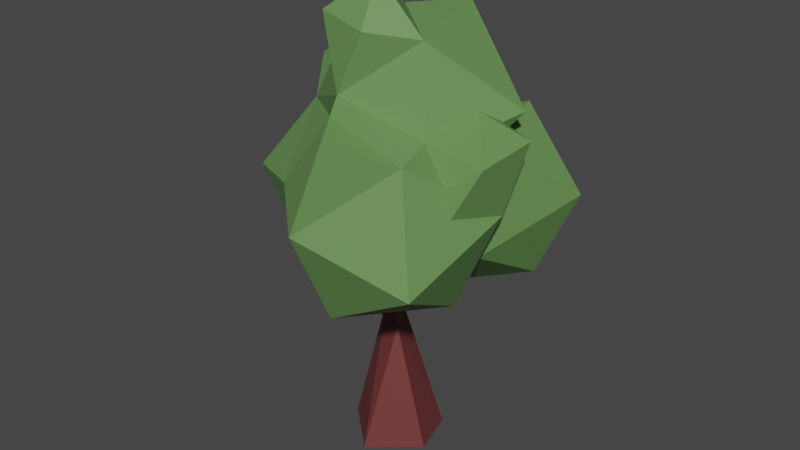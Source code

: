 # Source: Tree2-Minimal.blend  (saved by Blender 3.0.42; exported with 4.5.12 LTS)
import bpy
from mathutils import Matrix  # noqa: F401  (used for matrix-valued properties, if any)

bpy.ops.wm.read_factory_settings(use_empty=True)
scene = bpy.context.scene
scene.name = 'Scene'

# ---- collections
col_collection = bpy.data.collections.new('Collection'); scene.collection.children.link(col_collection)

# ---- materials (node trees are filled in below, after node groups)
mat_tree2_leaves = bpy.data.materials.new('Tree2.Leaves')
mat_tree2_leaves.use_transparent_shadow = False
mat_tree2_leaves.diffuse_color = (0.1337, 0.2807, 0.08395, 1.0)
mat_tree2_leaves.roughness = 0.6
mat_tree2_trunk = bpy.data.materials.new('Tree2.Trunk')
mat_tree2_trunk.use_transparent_shadow = False
mat_tree2_trunk.diffuse_color = (0.1543, 0.03292, 0.03292, 1.0)
mat_tree2_trunk.roughness = 0.6

# ---- material node trees
mat_tree2_leaves.use_nodes = True; mat_tree2_leaves.node_tree.nodes.clear()
_N = mat_tree2_leaves.node_tree.nodes; _L = mat_tree2_leaves.node_tree.links
n0 = _N.new('ShaderNodeBsdfPrincipled'); n0.name = 'Principled BSDF'; n0.location = (10, 300)
n0.distribution = 'GGX'
n0.subsurface_method = 'RANDOM_WALK_SKIN'
n0.inputs[0].default_value = (0.1337, 0.2807, 0.08395, 1.0)
n0.inputs[2].default_value = 0.6
n0.inputs[3].default_value = 1.45
n0.inputs[27].default_value = (0.0, 0.0, 0.0, 1.0)
n0.inputs[28].default_value = 1.0
n1 = _N.new('ShaderNodeOutputMaterial'); n1.name = 'Material Output'; n1.location = (300, 300)
n2 = _N.new('ShaderNodeNormalMap'); n2.name = 'Normal Map'; n2.location = (-300, -300)
n2.label = 'Normal/Map'
n2.inputs[0].default_value = 0.0
_L.new(n0.outputs[0], n1.inputs[0])
_L.new(n2.outputs[0], n0.inputs[5])
n1.is_active_output = True
mat_tree2_trunk.use_nodes = True; mat_tree2_trunk.node_tree.nodes.clear()
_N = mat_tree2_trunk.node_tree.nodes; _L = mat_tree2_trunk.node_tree.links
n0 = _N.new('ShaderNodeBsdfPrincipled'); n0.name = 'Principled BSDF'; n0.location = (10, 300)
n0.distribution = 'GGX'
n0.subsurface_method = 'RANDOM_WALK_SKIN'
n0.inputs[0].default_value = (0.1543, 0.03292, 0.03292, 1.0)
n0.inputs[2].default_value = 0.6
n0.inputs[3].default_value = 1.45
n0.inputs[27].default_value = (0.0, 0.0, 0.0, 1.0)
n0.inputs[28].default_value = 1.0
n1 = _N.new('ShaderNodeOutputMaterial'); n1.name = 'Material Output'; n1.location = (300, 300)
n2 = _N.new('ShaderNodeNormalMap'); n2.name = 'Normal Map'; n2.location = (-300, -300)
n2.label = 'Normal/Map'
n2.inputs[0].default_value = 0.0
_L.new(n0.outputs[0], n1.inputs[0])
_L.new(n2.outputs[0], n0.inputs[5])
n1.is_active_output = True

# ---- world
world_world = bpy.data.worlds.new('World'); scene.world = world_world
world_world.use_nodes = True; world_world.node_tree.nodes.clear()
_N = world_world.node_tree.nodes; _L = world_world.node_tree.links
n0 = _N.new('ShaderNodeOutputWorld'); n0.name = 'World Output'; n0.location = (300, 300)
n1 = _N.new('ShaderNodeBackground'); n1.name = 'Background'; n1.location = (10, 300)
n1.inputs[0].default_value = (0.05088, 0.05088, 0.05088, 1.0)
_L.new(n1.outputs[0], n0.inputs[0])
n0.is_active_output = True
world_world.color = (0.05088, 0.05088, 0.05088)
world_world.use_sun_shadow = False
world_world.sun_shadow_jitter_overblur = 0.0

# ---- meshes
me_tree2 = bpy.data.meshes.new('Tree2')
me_tree2.from_pydata([(36.37, 685.5, 122.0), (11.74, 745.7, 61.38), (-49.47, 695.0, 101.1), (-64.5, 682.3, 19.1), (224.4, 545.1, 111.1), (232.1, 556.2, 19.28), (-160.7, 502.7, -88.78), (-179.7, 575.6, -34.69), (-119.2, 584.1, -104.4), (-101.2, 623.4, -22.32), (62.83, 692.1, -75.54), (180.3, 565.0, -44.43), (-84.03, 597.5, -61.75), (98.97, 675.5, 73.56), (15.51, 305.6, -132.1), (68.74, 288.6, 15.4), (170.2, 290.2, -105.4), (118.5, 395.2, -211.0), (121.0, 537.7, -143.4), (235.4, 433.6, -112.3), (-105.0, 354.3, 114.5), (-201.1, 425.2, 84.02), (-153.9, 346.6, 1.609), (-25.71, 312.4, 27.63), (32.87, 293.7, 189.9), (144.5, 295.4, 57.06), (-143.2, 469.7, -53.41), (182.4, 380.8, 203.4), (35.61, 450.5, 264.4), (148.9, 549.1, 177.5), (20.57, 353.1, -160.8), (-106.0, 315.7, -118.4), (-113.2, 402.7, -219.6), (-3.536, 479.2, -216.1), (-182.4, 424.8, -107.4), (-119.1, 525.8, -167.8), (156.9, 582.8, 30.72), (-26.28, 3.638, -54.46), (-2.862, 203.5, -13.04), (-24.85, 215.8, 4.439), (15.5, 194.8, 26.18), (186.3, 470.3, 125.4), (213.4, 455.9, 48.59), (-9.318, 263.6, 84.69), (-1.462, 256.0, 39.08), (187.0, 456.3, 13.98), (-48.14, 278.7, -86.41), (-7.709, 283.0, -63.35), (127.4, 552.8, 104.3), (186.0, 503.9, -18.31), (170.0, 559.2, -6.609), (47.9, -10.3, -49.53), (-4.165, -10.55, 85.03), (-73.7, -3.875, 22.25), (71.94, -5.059, 29.54), (-7.088, 337.8, -89.06), (-177.2, 475.1, -25.13), (-125.6, 538.1, 39.85), (-9.526, 684.8, -20.64), (167.7, 371.3, 36.23), (176.7, 509.7, 124.7), (-3.792, 592.9, 126.5), (-67.86, 531.3, -69.44), (-13.45, 546.8, -106.7), (-45.13, 545.0, 97.98), (46.81, 511.1, -120.8), (153.4, 522.8, 0.496), (-1.803, 342.2, -48.28), (24.16, 464.0, -168.3), (-94.65, 446.2, 143.6), (-109.1, 378.0, -28.85), (-4.227, 306.6, 94.2), (23.51, 305.3, 62.02), (-47.44, 328.1, -93.19), (-7.582, 338.1, -87.81), (-48.63, 279.1, -85.16), (-47.93, 328.4, -91.95), (-8.203, 283.3, -62.11)], [(74, 55)], [(51, 54, 52), (51, 38, 40), (51, 40, 54), (13, 0, 61), (1, 0, 13), (2, 61, 0), (1, 2, 0), (2, 3, 61), (58, 1, 13), (3, 2, 1), (50, 5, 49, 66), (3, 1, 58), (41, 42, 4), (5, 42, 49), (60, 4, 48), (4, 42, 5), (48, 4, 36), (36, 4, 5), (56, 7, 6), (7, 8, 6), (7, 57, 9), (8, 7, 9), (12, 65, 63), (57, 64, 61), (12, 10, 65), (10, 11, 65), (10, 13, 11), (14, 16, 15), (55, 30, 14), (17, 16, 14), (16, 59, 15), (19, 16, 17), (18, 19, 17), (59, 16, 19), (20, 23, 69), (69, 21, 20), (22, 23, 20), (69, 57, 21), (22, 20, 21), (57, 56, 21), (21, 56, 22), (71, 24, 69), (25, 27, 24), (69, 24, 28), (28, 24, 27), (28, 64, 69), (27, 25, 42), (29, 28, 27), (64, 28, 29), (60, 41, 42), (32, 30, 31), (33, 30, 32), (34, 32, 31), (35, 33, 32), (35, 32, 34), (63, 33, 35), (37, 51, 53), (53, 51, 52), (40, 52, 54), (40, 39, 52), (39, 53, 52), (39, 37, 53), (38, 51, 37), (39, 38, 37), (72, 40, 38), (72, 43, 40), (39, 40, 43), (43, 44, 39), (38, 44, 72), (46, 38, 39), (44, 38, 47), (47, 38, 46), (44, 47, 39), (46, 39, 47), (49, 42, 45), (60, 41, 4), (5, 50, 36), (8, 62, 6), (62, 8, 12), (56, 57, 7), (8, 9, 12), (12, 57, 9), (57, 61, 3), (11, 50, 66), (48, 13, 61), (13, 10, 58), (36, 48, 50), (30, 68, 17), (25, 23, 15), (68, 18, 17), (68, 65, 18), (66, 65, 11), (69, 64, 57), (70, 15, 23), (22, 70, 23), (69, 23, 71), (23, 72, 71), (25, 15, 59), (42, 25, 59), (29, 60, 48), (63, 65, 68, 33), (34, 31, 70), (71, 44, 43), (72, 44, 71), (72, 71, 43), (26, 56, 6), (45, 49, 66), (76, 75, 77), (46, 73, 47), (73, 55, 47), (63, 62, 12), (14, 15, 70, 67, 55), (3, 58, 12, 9, 57), (58, 10, 12), (11, 13, 48, 36, 50), (18, 66, 49, 19), (17, 14, 30), (66, 18, 65), (19, 49, 45, 59), (26, 70, 22, 56), (48, 61, 64, 29), (23, 25, 72), (59, 45, 42), (29, 27, 42, 41, 60), (30, 33, 68), (67, 70, 31, 73, 55), (34, 70, 26), (35, 34, 26, 6, 62), (24, 71, 72, 25), (63, 35, 62), (30, 55, 73, 31)])
me_tree2.polygons.foreach_set('material_index', [1, 1, 1, 0, 0, 0, 0, 0, 0, 0, 0, 0, 0, 0, 0, 0, 0, 0, 0, 0, 0, 0, 0, 0, 0, 0, 0, 0, 0, 0, 0, 0, 0, 0, 0, 0, 0, 0, 0, 0, 0, 0, 0, 0, 0, 0, 0, 0, 0, 0, 0, 0, 0, 0, 0, 0, 1, 1, 1, 1, 1, 1, 1, 1, 1, 1, 1, 1, 1, 1, 1, 1, 1, 1, 0, 0, 0, 0, 0, 0, 0, 0, 0, 0, 0, 0, 0, 0, 0, 0, 0, 0, 0, 0, 0, 0, 0, 0, 0, 0, 0, 0, 1, 1, 1, 0, 0, 1, 1, 1, 0, 0, 0, 0, 0, 0, 0, 0, 0, 0, 0, 0, 0, 0, 0, 0, 0, 0, 0, 0, 0])
_k = set([(0, 1), (0, 2), (0, 13), (0, 61), (1, 2), (1, 3), (1, 13), (1, 58), (2, 3), (2, 61), (3, 57), (3, 58), (3, 61), (4, 5), (4, 36), (4, 41), (4, 42), (4, 48), (4, 60), (5, 36), (5, 42), (5, 49), (5, 50), (6, 7), (6, 8), (6, 26), (6, 56), (6, 62), (7, 8), (7, 9), (7, 56), (7, 57), (8, 9), (8, 12), (8, 62), (9, 12), (9, 57), (10, 11), (10, 12), (10, 13), (10, 58), (10, 65), (11, 13), (11, 50), (11, 65), (11, 66), (12, 57), (12, 58), (12, 62), (12, 63), (12, 65), (13, 48), (13, 58), (13, 61), (14, 15), (14, 16), (14, 17), (14, 30), (14, 55), (15, 16), (15, 23), (15, 25), (15, 59), (15, 70), (16, 17), (16, 19), (16, 59), (17, 18), (17, 19), (17, 30), (17, 68), (18, 19), (18, 65), (18, 66), (18, 68), (19, 49), (19, 59), (20, 21), (20, 22), (20, 23), (20, 69), (21, 22), (21, 56), (21, 57), (21, 69), (22, 23), (22, 56), (22, 70), (23, 25), (23, 69), (23, 70), (23, 71), (23, 72), (24, 25), (24, 27), (24, 28), (24, 69), (24, 71), (25, 27), (25, 42), (25, 59), (25, 72), (26, 34), (26, 56), (26, 70), (27, 28), (27, 29), (27, 42), (28, 29), (28, 64), (28, 69), (29, 48), (29, 60), (29, 64), (30, 31), (30, 32), (30, 33), (30, 55), (30, 68), (31, 32), (31, 34), (31, 70), (31, 73), (32, 33), (32, 34), (32, 35), (33, 35), (33, 63), (33, 68), (34, 35), (34, 70), (35, 62), (35, 63), (36, 48), (36, 50), (37, 38), (37, 39), (37, 51), (37, 53), (38, 39), (38, 40), (38, 44), (38, 46), (38, 47), (38, 51), (38, 72), (39, 40), (39, 43), (39, 44), (39, 46), (39, 47), (39, 52), (39, 53), (40, 43), (40, 51), (40, 52), (40, 54), (40, 72), (41, 42), (41, 60), (42, 45), (42, 49), (42, 59), (42, 60), (43, 44), (43, 71), (43, 72), (44, 47), (44, 71), (44, 72), (45, 49), (45, 59), (45, 66), (46, 47), (46, 73), (47, 55), (47, 73), (48, 50), (48, 60), (48, 61), (49, 66), (50, 66), (51, 52), (51, 53), (51, 54), (52, 53), (52, 54), (55, 67), (55, 73), (55, 74), (56, 57), (57, 61), (57, 64), (57, 69), (61, 64), (62, 63), (63, 65), (64, 69), (65, 66), (65, 68), (67, 70), (69, 71), (71, 72), (75, 76), (75, 77), (76, 77)])
me_tree2.attributes.new('sharp_edge', 'BOOLEAN', 'EDGE').data.foreach_set('value', [ (min(e.vertices), max(e.vertices)) in _k for e in me_tree2.edges])
me_tree2.materials.append(mat_tree2_leaves)
me_tree2.materials.append(mat_tree2_trunk)
me_tree2.use_remesh_fix_poles = True
me_tree2.use_remesh_preserve_attributes = False
me_tree2.update()
me_tree2.normals_split_custom_set([tuple(v) for v in zip(*[iter([0.0981, -0.9945, 0.03613, 0.0981, -0.9945, 0.03613, 0.0981, -0.9945, 0.03613, 0.8931, 0.273, -0.3575, 0.8931, 0.273, -0.3575, 0.8931, 0.273, -0.3575, 0.9203, 0.2549, -0.2967, 0.9203, 0.2549, -0.2967, 0.9203, 0.2549, -0.2967, 0.5764, -0.2112, 0.7894, 0.5764, -0.2112, 0.7894, 0.5764, -0.2112, 0.7894, 0.4997, 0.7077, 0.4994, 0.4997, 0.7077, 0.4994, 0.4997, 0.7077, 0.4994, -0.2186, 0.1422, 0.9654, -0.2186, 0.1422, 0.9654, -0.2186, 0.1422, 0.9654, -0.09931, 0.6857, 0.7211, -0.09931, 0.6857, 0.7211, -0.09931, 0.6857, 0.7211, -0.9095, -0.352, 0.2211, -0.9095, -0.352, 0.2211, -0.9095, -0.352, 0.2211, 0.5571, 0.5912, -0.5831, 0.5571, 0.5912, -0.5831, 0.5571, 0.5912, -0.5831, -0.6384, 0.7697, -0.002281, -0.6384, 0.7697, -0.002281, -0.6384, 0.7697, -0.002281, 0.1274, 0.2407, -0.9622, 0.1274, 0.2407, -0.9622, 0.1274, 0.2407, -0.9622, 0.1274, 0.2407, -0.9622, -0.3853, 0.7861, -0.4833, -0.3853, 0.7861, -0.4833, -0.3853, 0.7861, -0.4833, 0.8545, -0.3644, 0.3701, 0.8545, -0.3644, 0.3701, 0.8545, -0.3644, 0.3701, 0.7848, -0.3041, -0.5401, 0.7848, -0.3041, -0.5401, 0.7848, -0.3041, -0.5401, -0.03256, 0.3974, 0.9171, -0.03256, 0.3974, 0.9171, -0.03256, 0.3974, 0.9171, 0.9843, -0.1652, 0.0626, 0.9843, -0.1652, 0.0626, 0.9843, -0.1652, 0.0626, 0.04549, 0.9185, 0.3929, 0.04549, 0.9185, 0.3929, 0.04549, 0.9185, 0.3929, 0.3493, 0.9263, 0.1412, 0.3493, 0.9263, 0.1412, 0.3493, 0.9263, 0.1412, -0.9613, -0.05006, -0.271, -0.9613, -0.05006, -0.271, -0.9613, -0.05006, -0.271, -0.7444, 0.2614, -0.6144, -0.7444, 0.2614, -0.6144, -0.7444, 0.2614, -0.6144, -0.4691, 0.6039, 0.6444, -0.4691, 0.6039, 0.6444, -0.4691, 0.6039, 0.6444, -0.4616, 0.8354, -0.2985, -0.4616, 0.8354, -0.2985, -0.4616, 0.8354, -0.2985, 0.4425, 0.855, -0.2705, 0.4425, 0.855, -0.2705, 0.4425, 0.855, -0.2705, -0.587, 0.02487, 0.8092, -0.587, 0.02487, 0.8092, -0.587, 0.02487, 0.8092, -0.2523, 0.2555, -0.9333, -0.2523, 0.2555, -0.9333, -0.2523, 0.2555, -0.9333, 0.4314, 0.1825, -0.8835, 0.4314, 0.1825, -0.8835, 0.4314, 0.1825, -0.8835, 0.743, 0.6608, -0.1063, 0.743, 0.6608, -0.1063, 0.743, 0.6608, -0.1063, -0.08435, -0.9929, -0.08401, -0.08435, -0.9929, -0.08401, -0.08435, -0.9929, -0.08401, -0.9149, -0.1329, -0.3811, -0.9149, -0.1329, -0.3811, -0.9149, -0.1329, -0.3811, 0.05481, -0.6947, -0.7172, 0.05481, -0.6947, -0.7172, 0.05481, -0.6947, -0.7172, 0.5238, -0.7352, 0.4303, 0.5238, -0.7352, 0.4303, 0.5238, -0.7352, 0.4303, 0.6696, -0.3366, -0.662, 0.6696, -0.3366, -0.662, 0.6696, -0.3366, -0.662, 0.5321, 0.3555, -0.7684, 0.5321, 0.3555, -0.7684, 0.5321, 0.3555, -0.7684, 0.8881, -0.3919, 0.24, 0.8881, -0.3919, 0.24, 0.8881, -0.3919, 0.24, 0.629, -0.2981, 0.718, 0.629, -0.2981, 0.718, 0.629, -0.2981, 0.718, -0.4416, -0.2249, 0.8686, -0.4416, -0.2249, 0.8686, -0.4416, -0.2249, 0.8686, -0.2886, -0.9387, 0.1888, -0.2886, -0.9387, 0.1888, -0.2886, -0.9387, 0.1888, -0.4821, 0.5795, 0.657, -0.4821, 0.5795, 0.657, -0.4821, 0.5795, 0.657, -0.6263, -0.711, 0.3196, -0.6263, -0.711, 0.3196, -0.6263, -0.711, 0.3196, -0.8122, 0.577, 0.08578, -0.8122, 0.577, 0.08578, -0.8122, 0.577, 0.08578, -0.9229, -0.231, -0.3081, -0.9229, -0.231, -0.3081, -0.9229, -0.231, -0.3081, -0.7802, -0.5843, 0.2235, -0.7802, -0.5843, 0.2235, -0.7802, -0.5843, 0.2235, 0.4445, -0.8191, 0.3626, 0.4445, -0.8191, 0.3626, 0.4445, -0.8191, 0.3626, -0.6383, -0.321, 0.6997, -0.6383, -0.321, 0.6997, -0.6383, -0.321, 0.6997, 0.1678, -0.4252, 0.8894, 0.1678, -0.4252, 0.8894, 0.1678, -0.4252, 0.8894, -0.5719, 0.5624, 0.5972, -0.5719, 0.5624, 0.5972, -0.5719, 0.5624, 0.5972, 0.9186, -0.395, -0.007613, 0.9186, -0.395, -0.007613, 0.9186, -0.395, -0.007613, 0.4627, 0.2238, 0.8578, 0.4627, 0.2238, 0.8578, 0.4627, 0.2238, 0.8578, -0.2488, 0.7852, 0.5671, -0.2488, 0.7852, 0.5671, -0.2488, 0.7852, 0.5671, 0.93, 0.2326, 0.2847, 0.93, 0.2326, 0.2847, 0.93, 0.2326, 0.2847, 0.005307, -0.7578, -0.6525, 0.005307, -0.7578, -0.6525, 0.005307, -0.7578, -0.6525, 0.2679, -0.3438, -0.9, 0.2679, -0.3438, -0.9, 0.2679, -0.3438, -0.9, -0.7754, -0.5047, -0.3795, -0.7754, -0.5047, -0.3795, -0.7754, -0.5047, -0.3795, -0.2283, 0.3681, -0.9013, -0.2283, 0.3681, -0.9013, -0.2283, 0.3681, -0.9013, -0.8186, 0.1888, -0.5425, -0.8186, 0.1888, -0.5425, -0.8186, 0.1888, -0.5425, 0.1284, 0.8488, -0.5128, 0.1284, 0.8488, -0.5128, 0.1284, 0.8488, -0.5128, -0.1682, -0.9655, -0.1986, -0.1682, -0.9655, -0.1986, -0.1682, -0.9655, -0.1986, -0.0697, -0.9972, -0.0288, -0.0697, -0.9972, -0.0288, -0.0697, -0.9972, -0.0288, 0.5719, 0.175, 0.8015, 0.5719, 0.175, 0.8015, 0.5719, 0.175, 0.8015, -0.3327, 0.2892, 0.8976, -0.3327, 0.2892, 0.8976, -0.3327, 0.2892, 0.8976, -0.6454, 0.2032, 0.7363, -0.6454, 0.2032, 0.7363, -0.6454, 0.2032, 0.7363, -0.8477, 0.1471, -0.5096, -0.8477, 0.1471, -0.5096, -0.8477, 0.1471, -0.5096, 0.1007, 0.1905, -0.9765, 0.1007, 0.1905, -0.9765, 0.1007, 0.1905, -0.9765, -0.5227, 0.2313, -0.8206, -0.5227, 0.2313, -0.8206, -0.5227, 0.2313, -0.8206, 0.9092, 0.06738, -0.4108, 0.9092, 0.06738, -0.4108, 0.9092, 0.06738, -0.4108, 0.7467, -0.2535, 0.6149, 0.7467, -0.2535, 0.6149, 0.7467, -0.2535, 0.6149, -0.596, -0.634, 0.4928, -0.596, -0.634, 0.4928, -0.596, -0.634, 0.4928, -0.7404, 0.6308, -0.2321, -0.7404, 0.6308, -0.2321, -0.7404, 0.6308, -0.2321, -0.6088, 0.5669, -0.5549, -0.6088, 0.5669, -0.5549, -0.6088, 0.5669, -0.5549, -0.6428, -0.6971, -0.3175, -0.6428, -0.6971, -0.3175, -0.6428, -0.6971, -0.3175, 0.9982, 0.02681, -0.05383, 0.9982, 0.02681, -0.05383, 0.9982, 0.02681, -0.05383, 0.4781, -0.4489, -0.7549, 0.4781, -0.4489, -0.7549, 0.4781, -0.4489, -0.7549, -0.9066, 0.3912, 0.1581, -0.9066, 0.3912, 0.1581, -0.9066, 0.3912, 0.1581, -0.4091, 0.698, 0.5877, -0.4091, 0.698, 0.5877, -0.4091, 0.698, 0.5877, 0.7365, -0.369, -0.5669, 0.7365, -0.369, -0.5669, 0.7365, -0.369, -0.5669, 0.2245, 0.07224, 0.9718, 0.2245, 0.07224, 0.9718, 0.2245, 0.07224, 0.9718, 0.2331, 0.8565, -0.4606, 0.2331, 0.8565, -0.4606, 0.2331, 0.8565, -0.4606, 0.2869, -0.3197, -0.903, 0.2869, -0.3197, -0.903, 0.2869, -0.3197, -0.903, 0.7078, 0.2498, -0.6608, 0.7078, 0.2498, -0.6608, 0.7078, 0.2498, -0.6608, -0.7995, 0.03686, 0.5996, -0.7995, 0.03686, 0.5996, -0.7995, 0.03686, 0.5996, 0.2331, 0.8565, -0.4606, 0.2331, 0.8565, -0.4606, 0.2331, 0.8565, -0.4606, -0.9214, -0.01968, -0.3881, -0.9214, -0.01968, -0.3881, -0.9214, -0.01968, -0.3881, -0.6433, 0.369, 0.6708, -0.6433, 0.369, 0.6708, -0.6433, 0.369, 0.6708, 0.907, -0.3761, 0.1893, 0.907, -0.3761, 0.1893, 0.907, -0.3761, 0.1893, 0.245, 0.2885, 0.9256, 0.245, 0.2885, 0.9256, 0.245, 0.2885, 0.9256, -0.01388, 0.9933, 0.1144, -0.01388, 0.9933, 0.1144, -0.01388, 0.9933, 0.1144, 0.9333, -0.04401, 0.3564, 0.9333, -0.04401, 0.3564, 0.9333, -0.04401, 0.3564, -0.44, -0.04687, -0.8968, -0.44, -0.04687, -0.8968, -0.44, -0.04687, -0.8968, -0.1645, -0.8807, 0.4441, -0.1645, -0.8807, 0.4441, -0.1645, -0.8807, 0.4441, -0.09459, 0.4283, -0.8987, -0.09459, 0.4283, -0.8987, -0.09459, 0.4283, -0.8987, -0.4243, 0.736, -0.5275, -0.4243, 0.736, -0.5275, -0.4243, 0.736, -0.5275, 0.5282, -0.7531, -0.3922, 0.5282, -0.7531, -0.3922, 0.5282, -0.7531, -0.3922, -0.5168, 0.5586, 0.6488, -0.5168, 0.5586, 0.6488, -0.5168, 0.5586, 0.6488, -0.2711, -0.8026, -0.5314, -0.2711, -0.8026, -0.5314, -0.2711, -0.8026, -0.5314, -0.02987, -0.6739, -0.7382, -0.02987, -0.6739, -0.7382, -0.02987, -0.6739, -0.7382, -0.7874, -0.5819, 0.2034, -0.7874, -0.5819, 0.2034, -0.7874, -0.5819, 0.2034, -0.1067, -0.9929, -0.05206, -0.1067, -0.9929, -0.05206, -0.1067, -0.9929, -0.05206, 0.4737, -0.365, -0.8015, 0.4737, -0.365, -0.8015, 0.4737, -0.365, -0.8015, 0.8108, -0.3721, -0.4517, 0.8108, -0.3721, -0.4517, 0.8108, -0.3721, -0.4517, 0.6879, 0.7064, -0.1668, 0.6879, 0.7064, -0.1668, 0.6879, 0.7064, -0.1668, 0.5682, 0.6417, -0.5152, 0.5682, 0.6417, -0.5152, 0.5682, 0.6417, -0.5152, 0.5682, 0.6417, -0.5152, -0.7456, -0.5587, 0.3632, -0.7456, -0.5587, 0.3632, -0.7456, -0.5587, 0.3632, -0.9685, 0.1574, -0.1929, -0.9685, 0.1574, -0.1929, -0.9685, 0.1574, -0.1929, -0.6126, 0.5669, -0.5507, -0.6126, 0.5669, -0.5507, -0.6126, 0.5669, -0.5507, 0.7329, -0.2286, 0.6408, 0.7329, -0.2286, 0.6408, 0.7329, -0.2286, 0.6408, -0.4931, -0.7445, -0.45, -0.4931, -0.7445, -0.45, -0.4931, -0.7445, -0.45, 0.6268, 0.4467, 0.6384, 0.6268, 0.4467, 0.6384, 0.6268, 0.4467, 0.6384, -0.5015, 0.1247, 0.8561, -0.5015, 0.1247, 0.8561, -0.5015, 0.1247, 0.8561, 0.5015, -0.1247, -0.8561, 0.5015, -0.1247, -0.8561, 0.5015, -0.1247, -0.8561, 0.1917, -0.4186, -0.8877, 0.1917, -0.4186, -0.8877, 0.1917, -0.4186, -0.8877, -0.5565, -0.03945, -0.8299, -0.5565, -0.03945, -0.8299, -0.5565, -0.03945, -0.8299, -0.5658, -0.8219, -0.06576, -0.5658, -0.8219, -0.06576, -0.5658, -0.8219, -0.06576, -0.5658, -0.8219, -0.06576, -0.5658, -0.8219, -0.06576, -0.7155, 0.6354, -0.2904, -0.7155, 0.6354, -0.2904, -0.7155, 0.6354, -0.2904, -0.7155, 0.6354, -0.2904, -0.7155, 0.6354, -0.2904, -0.4875, 0.6763, -0.5522, -0.4875, 0.6763, -0.5522, -0.4875, 0.6763, -0.5522, 0.8692, 0.3639, 0.3346, 0.8692, 0.3639, 0.3346, 0.8692, 0.3639, 0.3346, 0.8692, 0.3639, 0.3346, 0.8692, 0.3639, 0.3346, 0.6424, 0.7553, -0.13, 0.6424, 0.7553, -0.13, 0.6424, 0.7553, -0.13, 0.6424, 0.7553, -0.13, -0.2239, -0.4865, -0.8445, -0.2239, -0.4865, -0.8445, -0.2239, -0.4865, -0.8445, -0.288, 0.9437, 0.1628, -0.288, 0.9437, 0.1628, -0.288, 0.9437, 0.1628, 0.9348, 0.01711, 0.3548, 0.9348, 0.01711, 0.3548, 0.9348, 0.01711, 0.3548, 0.9348, 0.01711, 0.3548, -0.4971, -0.3174, -0.8075, -0.4971, -0.3174, -0.8075, -0.4971, -0.3174, -0.8075, -0.4971, -0.3174, -0.8075, -0.05723, 0.6661, 0.7437, -0.05723, 0.6661, 0.7437, -0.05723, 0.6661, 0.7437, -0.05723, 0.6661, 0.7437, -0.08436, -0.9929, -0.08401, -0.08436, -0.9929, -0.08401, -0.08436, -0.9929, -0.08401, 0.7508, -0.3213, -0.5771, 0.7508, -0.3213, -0.5771, 0.7508, -0.3213, -0.5771, 0.9263, 0.2238, 0.3032, 0.9263, 0.2238, 0.3032, 0.9263, 0.2238, 0.3032, 0.9263, 0.2238, 0.3032, 0.9263, 0.2238, 0.3032, 0.8547, -0.06275, -0.5153, 0.8547, -0.06275, -0.5153, 0.8547, -0.06275, -0.5153, -0.09719, -0.8717, 0.4802, -0.09719, -0.8717, 0.4802, -0.09719, -0.8717, 0.4802, -0.09719, -0.8717, 0.4802, -0.09719, -0.8717, 0.4802, -0.7581, -0.1097, 0.6428, -0.7581, -0.1097, 0.6428, -0.7581, -0.1097, 0.6428, -0.7526, 0.6582, 0.01823, -0.7526, 0.6582, 0.01823, -0.7526, 0.6582, 0.01823, -0.7526, 0.6582, 0.01823, -0.7526, 0.6582, 0.01823, -0.09515, -0.992, -0.08314, -0.09515, -0.992, -0.08314, -0.09515, -0.992, -0.08314, -0.09515, -0.992, -0.08314, -0.2306, 0.9708, 0.06599, -0.2306, 0.9708, 0.06599, -0.2306, 0.9708, 0.06599, 0.247, -0.963, -0.1079, 0.247, -0.963, -0.1079, 0.247, -0.963, -0.1079, 0.247, -0.963, -0.1079])] * 3)])

# ---- objects
ob_tree2 = bpy.data.objects.new('Tree2', me_tree2)

# ---- transforms, parenting, visibility, modifiers, constraints
ob_tree2.location = (0.0, -1.421e-14, 1.192e-07)
ob_tree2.rotation_euler = (1.571, -0.0, 0.0)
ob_tree2.scale = (0.01, 0.01, 0.01)
ob_tree2.color = (0.8, 0.8, 0.8, 1.0)

# ---- collection membership
col_collection.objects.link(ob_tree2)

# ---- scene / render settings (as saved in the file)
scene.frame_start = 1; scene.frame_end = 250; scene.frame_set(1)
scene.render.engine = 'BLENDER_EEVEE_NEXT'
scene.cycles.sampling_pattern = 'TABULATED_SOBOL'
scene.cycles.use_light_tree = False
scene.view_settings.view_transform = 'Filmic'
bpy.context.view_layer.update()

# ---- added for rendering (the .blend has no active camera and no usable light): camera, sun
cam_auto = bpy.data.cameras.new('AutoCamera')
cam_auto.lens = 50.0
cam_auto.sensor_width = 36.0
cam_auto.clip_end = 1000.0
ob_auto_camera = bpy.data.objects.new('AutoCamera', cam_auto)
scene.collection.objects.link(ob_auto_camera)
ob_auto_camera.location = (9.40758, -11.3077, 11.0646)
ob_auto_camera.rotation_euler = (1.09748, -7.21219e-08, 0.694738)
scene.camera = ob_auto_camera
light_auto_sun = bpy.data.lights.new('AutoSun', 'SUN')
light_auto_sun.energy = 3.0
light_auto_sun.angle = 0.0523599
ob_auto_sun = bpy.data.objects.new('AutoSun', light_auto_sun)
scene.collection.objects.link(ob_auto_sun)
ob_auto_sun.rotation_euler = (0.872665, 0.174533, 0.523599)
bpy.context.view_layer.update()
